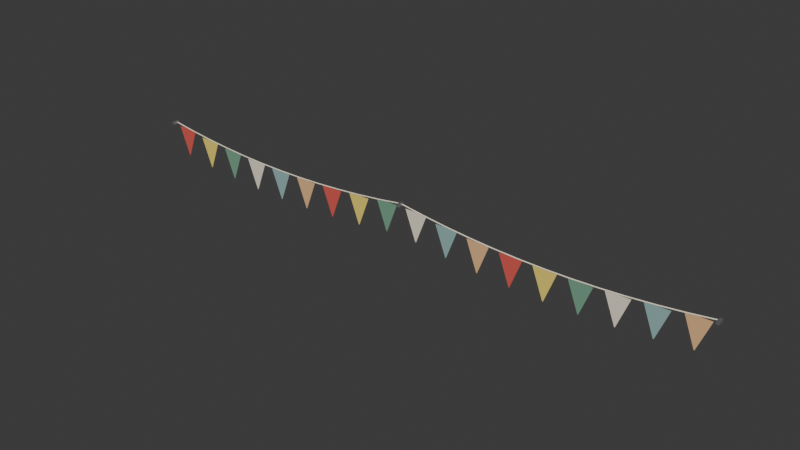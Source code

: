# Source: bunting.blend  (saved by Blender 5.2.44; exported with 4.5.12 LTS)
import bpy
from mathutils import Matrix  # noqa: F401  (used for matrix-valued properties, if any)

bpy.ops.wm.read_factory_settings(use_empty=True)
scene = bpy.context.scene
scene.name = 'Scene'

# ---- collections
col_collection = bpy.data.collections.new('Collection'); scene.collection.children.link(col_collection)

# ---- materials (node trees are filled in below, after node groups)
mat_cream = bpy.data.materials.new('Cream')
mat_cream.use_backface_culling = True
mat_cream.diffuse_color = (0.86, 0.79, 0.63, 1.0)
mat_iron = bpy.data.materials.new('Iron')
mat_iron.use_backface_culling = True
mat_iron.diffuse_color = (0.42, 0.43, 0.46, 1.0)
mat_dartred = bpy.data.materials.new('DartRed')
mat_dartred.use_backface_culling = True
mat_dartred.diffuse_color = (0.7, 0.1, 0.08, 1.0)
mat_yellow = bpy.data.materials.new('Yellow')
mat_yellow.use_backface_culling = True
mat_yellow.diffuse_color = (0.9, 0.7, 0.15, 1.0)
mat_velvet = bpy.data.materials.new('Velvet')
mat_velvet.use_backface_culling = True
mat_velvet.diffuse_color = (0.17, 0.36, 0.24, 1.0)
mat_paint = bpy.data.materials.new('Paint')
mat_paint.use_backface_culling = True
mat_paint.diffuse_color = (0.29, 0.47, 0.45, 1.0)
mat_ochre = bpy.data.materials.new('Ochre')
mat_ochre.use_backface_culling = True
mat_ochre.diffuse_color = (0.8, 0.48, 0.24, 1.0)

# ---- material node trees
mat_cream.use_nodes = True; mat_cream.node_tree.nodes.clear()
_N = mat_cream.node_tree.nodes; _L = mat_cream.node_tree.links
n0 = _N.new('ShaderNodeBsdfPrincipled'); n0.name = 'Principled BSDF'; n0.location = (-200, 100)
n0.inputs[0].default_value = (0.86, 0.79, 0.63, 1.0)
n0.inputs[2].default_value = 0.75
n0.inputs[10].default_value = 0.005
n1 = _N.new('ShaderNodeOutputMaterial'); n1.name = 'Material Output'; n1.location = (200, 100)
_L.new(n0.outputs[0], n1.inputs[0])
n1.is_active_output = True
mat_iron.use_nodes = True; mat_iron.node_tree.nodes.clear()
_N = mat_iron.node_tree.nodes; _L = mat_iron.node_tree.links
n0 = _N.new('ShaderNodeBsdfPrincipled'); n0.name = 'Principled BSDF'; n0.location = (-200, 100)
n0.inputs[0].default_value = (0.42, 0.43, 0.46, 1.0)
n0.inputs[1].default_value = 0.8
n0.inputs[2].default_value = 0.45
n0.inputs[10].default_value = 0.005
n1 = _N.new('ShaderNodeOutputMaterial'); n1.name = 'Material Output'; n1.location = (200, 100)
_L.new(n0.outputs[0], n1.inputs[0])
n1.is_active_output = True
mat_dartred.use_nodes = True; mat_dartred.node_tree.nodes.clear()
_N = mat_dartred.node_tree.nodes; _L = mat_dartred.node_tree.links
n0 = _N.new('ShaderNodeBsdfPrincipled'); n0.name = 'Principled BSDF'; n0.location = (-200, 100)
n0.inputs[0].default_value = (0.7, 0.1, 0.08, 1.0)
n0.inputs[2].default_value = 0.8
n0.inputs[10].default_value = 0.005
n1 = _N.new('ShaderNodeOutputMaterial'); n1.name = 'Material Output'; n1.location = (200, 100)
_L.new(n0.outputs[0], n1.inputs[0])
n1.is_active_output = True
mat_yellow.use_nodes = True; mat_yellow.node_tree.nodes.clear()
_N = mat_yellow.node_tree.nodes; _L = mat_yellow.node_tree.links
n0 = _N.new('ShaderNodeBsdfPrincipled'); n0.name = 'Principled BSDF'; n0.location = (-200, 100)
n0.inputs[0].default_value = (0.9, 0.7, 0.15, 1.0)
n0.inputs[2].default_value = 0.75
n0.inputs[10].default_value = 0.005
n1 = _N.new('ShaderNodeOutputMaterial'); n1.name = 'Material Output'; n1.location = (200, 100)
_L.new(n0.outputs[0], n1.inputs[0])
n1.is_active_output = True
mat_velvet.use_nodes = True; mat_velvet.node_tree.nodes.clear()
_N = mat_velvet.node_tree.nodes; _L = mat_velvet.node_tree.links
n0 = _N.new('ShaderNodeBsdfPrincipled'); n0.name = 'Principled BSDF'; n0.location = (-200, 100)
n0.inputs[0].default_value = (0.17, 0.36, 0.24, 1.0)
n0.inputs[2].default_value = 0.95
n0.inputs[10].default_value = 0.005
n1 = _N.new('ShaderNodeOutputMaterial'); n1.name = 'Material Output'; n1.location = (200, 100)
_L.new(n0.outputs[0], n1.inputs[0])
n1.is_active_output = True
mat_paint.use_nodes = True; mat_paint.node_tree.nodes.clear()
_N = mat_paint.node_tree.nodes; _L = mat_paint.node_tree.links
n0 = _N.new('ShaderNodeBsdfPrincipled'); n0.name = 'Principled BSDF'; n0.location = (-200, 100)
n0.inputs[0].default_value = (0.29, 0.47, 0.45, 1.0)
n0.inputs[2].default_value = 0.75
n0.inputs[10].default_value = 0.005
n1 = _N.new('ShaderNodeOutputMaterial'); n1.name = 'Material Output'; n1.location = (200, 100)
_L.new(n0.outputs[0], n1.inputs[0])
n1.is_active_output = True
mat_ochre.use_nodes = True; mat_ochre.node_tree.nodes.clear()
_N = mat_ochre.node_tree.nodes; _L = mat_ochre.node_tree.links
n0 = _N.new('ShaderNodeBsdfPrincipled'); n0.name = 'Principled BSDF'; n0.location = (-200, 100)
n0.inputs[0].default_value = (0.8, 0.48, 0.24, 1.0)
n0.inputs[2].default_value = 0.95
n0.inputs[10].default_value = 0.005
n1 = _N.new('ShaderNodeOutputMaterial'); n1.name = 'Material Output'; n1.location = (200, 100)
_L.new(n0.outputs[0], n1.inputs[0])
n1.is_active_output = True

# ---- world
world_world = bpy.data.worlds.new('World'); scene.world = world_world
world_world.use_nodes = True; world_world.node_tree.nodes.clear()
_N = world_world.node_tree.nodes; _L = world_world.node_tree.links
n0 = _N.new('ShaderNodeOutputWorld'); n0.name = 'World Output'; n0.location = (200, 100)
n1 = _N.new('ShaderNodeBackground'); n1.name = 'Background'; n1.location = (-200, 100)
n1.inputs[0].default_value = (0.05088, 0.05088, 0.05088, 1.0)
_L.new(n1.outputs[0], n0.inputs[0])
n0.is_active_output = True
world_world.color = (0.05088, 0.05088, 0.05088)
world_world.sun_shadow_jitter_overblur = 0.0

# ---- meshes
me_bunting = bpy.data.meshes.new('Bunting')
me_bunting.from_pydata([(-1.808, 0.0, 0.008), (-1.808, 0.0, -0.008), (-1.8, 0.034, -1.863e-09), (-1.65, 0.034, -0.02139), (-1.801, 0.03, -0.00396), (-1.651, 0.03, -0.02535), (-1.8, 0.026, -1.863e-09), (-1.65, 0.026, -0.02139), (-1.799, 0.03, 0.00396), (-1.649, 0.03, -0.01743), (-1.65, 0.034, -0.02139), (-1.5, 0.034, -0.03889), (-1.65, 0.03, -0.02536), (-1.5, 0.03, -0.04286), (-1.65, 0.026, -0.02139), (-1.5, 0.026, -0.03889), (-1.65, 0.03, -0.01742), (-1.5, 0.03, -0.03492), (-1.5, 0.034, -0.03889), (-1.35, 0.034, -0.0525), (-1.5, 0.03, -0.04287), (-1.35, 0.03, -0.05648), (-1.5, 0.026, -0.03889), (-1.35, 0.026, -0.0525), (-1.5, 0.03, -0.03491), (-1.35, 0.03, -0.04852), (-1.35, 0.034, -0.0525), (-1.2, 0.034, -0.06222), (-1.35, 0.03, -0.05649), (-1.2, 0.03, -0.06621), (-1.35, 0.026, -0.0525), (-1.2, 0.026, -0.06222), (-1.35, 0.03, -0.04851), (-1.2, 0.03, -0.05823), (-1.2, 0.034, -0.06222), (-1.05, 0.034, -0.06806), (-1.2, 0.03, -0.06622), (-1.05, 0.03, -0.07205), (-1.2, 0.026, -0.06222), (-1.05, 0.026, -0.06806), (-1.2, 0.03, -0.05823), (-1.05, 0.03, -0.06406), (-1.05, 0.034, -0.06806), (-0.9, 0.034, -0.07), (-1.05, 0.03, -0.07206), (-0.9001, 0.03, -0.074), (-1.05, 0.026, -0.06806), (-0.9, 0.026, -0.07), (-1.05, 0.03, -0.06406), (-0.8999, 0.03, -0.066), (-0.9, 0.034, -0.07), (-0.75, 0.034, -0.06806), (-0.8999, 0.03, -0.074), (-0.7499, 0.03, -0.07206), (-0.9, 0.026, -0.07), (-0.75, 0.026, -0.06806), (-0.9001, 0.03, -0.066), (-0.7501, 0.03, -0.06406), (-0.75, 0.034, -0.06806), (-0.6, 0.034, -0.06222), (-0.7498, 0.03, -0.07205), (-0.5998, 0.03, -0.06622), (-0.75, 0.026, -0.06806), (-0.6, 0.026, -0.06222), (-0.7502, 0.03, -0.06406), (-0.6002, 0.03, -0.05823), (-0.6, 0.034, -0.06222), (-0.45, 0.034, -0.0525), (-0.5997, 0.03, -0.06621), (-0.4497, 0.03, -0.05649), (-0.6, 0.026, -0.06222), (-0.45, 0.026, -0.0525), (-0.6003, 0.03, -0.05823), (-0.4503, 0.03, -0.04851), (-0.45, 0.034, -0.0525), (-0.3, 0.034, -0.03889), (-0.4496, 0.03, -0.05648), (-0.2996, 0.03, -0.04287), (-0.45, 0.026, -0.0525), (-0.3, 0.026, -0.03889), (-0.4504, 0.03, -0.04852), (-0.3004, 0.03, -0.03491), (-0.3, 0.034, -0.03889), (-0.15, 0.034, -0.02139), (-0.2995, 0.03, -0.04286), (-0.1495, 0.03, -0.02536), (-0.3, 0.026, -0.03889), (-0.15, 0.026, -0.02139), (-0.3005, 0.03, -0.03492), (-0.1505, 0.03, -0.01742), (-0.15, 0.034, -0.02139), (-7.451e-09, 0.034, 9.313e-10), (-0.1494, 0.03, -0.02535), (0.0005646, 0.03, -0.00396), (-0.15, 0.026, -0.02139), (-7.451e-09, 0.026, 9.313e-10), (-0.1506, 0.03, -0.01743), (-0.0005647, 0.03, 0.00396), (7.451e-09, 0.034, -9.313e-10), (0.15, 0.034, -0.02139), (-0.0005646, 0.03, -0.00396), (0.1494, 0.03, -0.02535), (7.451e-09, 0.026, -9.313e-10), (0.15, 0.026, -0.02139), (0.0005647, 0.03, 0.00396), (0.1506, 0.03, -0.01743), (0.15, 0.034, -0.02139), (0.3, 0.034, -0.03889), (0.1495, 0.03, -0.02536), (0.2995, 0.03, -0.04286), (0.15, 0.026, -0.02139), (0.3, 0.026, -0.03889), (0.1505, 0.03, -0.01742), (0.3005, 0.03, -0.03492), (0.3, 0.034, -0.03889), (0.45, 0.034, -0.0525), (0.2996, 0.03, -0.04287), (0.4496, 0.03, -0.05648), (0.3, 0.026, -0.03889), (0.45, 0.026, -0.0525), (0.3004, 0.03, -0.03491), (0.4504, 0.03, -0.04852), (0.45, 0.034, -0.0525), (0.6, 0.034, -0.06222), (0.4497, 0.03, -0.05649), (0.5997, 0.03, -0.06621), (0.45, 0.026, -0.0525), (0.6, 0.026, -0.06222), (0.4503, 0.03, -0.04851), (0.6003, 0.03, -0.05823), (0.6, 0.034, -0.06222), (0.75, 0.034, -0.06806), (0.5998, 0.03, -0.06622), (0.7498, 0.03, -0.07205), (0.6, 0.026, -0.06222), (0.75, 0.026, -0.06806), (0.6002, 0.03, -0.05823), (0.7502, 0.03, -0.06406), (0.75, 0.034, -0.06806), (0.9, 0.034, -0.07), (0.7499, 0.03, -0.07206), (0.8999, 0.03, -0.074), (0.75, 0.026, -0.06806), (0.9, 0.026, -0.07), (0.7501, 0.03, -0.06406), (0.9001, 0.03, -0.066), (0.9, 0.034, -0.07), (1.05, 0.034, -0.06806), (0.9001, 0.03, -0.074), (1.05, 0.03, -0.07206), (0.9, 0.026, -0.07), (1.05, 0.026, -0.06806), (0.8999, 0.03, -0.066), (1.05, 0.03, -0.06406), (1.05, 0.034, -0.06806), (1.2, 0.034, -0.06222), (1.05, 0.03, -0.07205), (1.2, 0.03, -0.06622), (1.05, 0.026, -0.06806), (1.2, 0.026, -0.06222), (1.05, 0.03, -0.06406), (1.2, 0.03, -0.05823), (1.2, 0.034, -0.06222), (1.35, 0.034, -0.0525), (1.2, 0.03, -0.06621), (1.35, 0.03, -0.05649), (1.2, 0.026, -0.06222), (1.35, 0.026, -0.0525), (1.2, 0.03, -0.05823), (1.35, 0.03, -0.04851), (1.35, 0.034, -0.0525), (1.5, 0.034, -0.03889), (1.35, 0.03, -0.05648), (1.5, 0.03, -0.04287), (1.35, 0.026, -0.0525), (1.5, 0.026, -0.03889), (1.35, 0.03, -0.04852), (1.5, 0.03, -0.03491), (1.5, 0.034, -0.03889), (1.65, 0.034, -0.02139), (1.5, 0.03, -0.04286), (1.65, 0.03, -0.02536), (1.5, 0.026, -0.03889), (1.65, 0.026, -0.02139), (1.5, 0.03, -0.03492), (1.65, 0.03, -0.01742), (1.65, 0.034, -0.02139), (1.8, 0.034, 0.0), (1.651, 0.03, -0.02535), (1.801, 0.03, -0.00396), (1.65, 0.026, -0.02139), (1.8, 0.026, 0.0), (1.649, 0.03, -0.01743), (1.799, 0.03, 0.00396), (-1.808, 0.04, -0.008), (-1.808, 0.04, 0.008), (-1.792, 0.0, -0.008), (-1.792, 0.0, 0.008), (-1.792, 0.04, -0.008), (-1.792, 0.04, 0.008), (-0.008, 0.0, -0.008), (-0.008, 0.0, 0.008), (-0.008, 0.04, -0.008), (-0.008, 0.04, 0.008), (0.008, 0.0, -0.008), (0.008, 0.0, 0.008), (0.008, 0.04, -0.008), (0.008, 0.04, 0.008), (1.792, 0.0, -0.008), (1.792, 0.0, 0.008), (1.792, 0.04, -0.008), (1.792, 0.04, 0.008), (1.808, 0.0, -0.008), (1.808, 0.0, 0.008), (1.808, 0.04, -0.008), (1.808, 0.04, 0.008), (-1.702, 0.029, -0.1947), (-1.698, 0.029, -0.1947), (-1.698, 0.031, -0.1947), (-1.702, 0.031, -0.1947), (-1.77, 0.029, -0.01869), (-1.63, 0.029, -0.01869), (-1.63, 0.031, -0.01869), (-1.77, 0.031, -0.01869), (-1.502, 0.029, -0.2189), (-1.498, 0.029, -0.2189), (-1.498, 0.031, -0.2189), (-1.502, 0.031, -0.2189), (-1.57, 0.029, -0.04289), (-1.43, 0.029, -0.04289), (-1.43, 0.031, -0.04289), (-1.57, 0.031, -0.04289), (-1.302, 0.029, -0.2362), (-1.298, 0.029, -0.2362), (-1.298, 0.031, -0.2362), (-1.302, 0.031, -0.2362), (-1.37, 0.029, -0.06017), (-1.23, 0.029, -0.06017), (-1.23, 0.031, -0.06017), (-1.37, 0.031, -0.06017), (-1.102, 0.029, -0.2465), (-1.098, 0.029, -0.2465), (-1.098, 0.031, -0.2465), (-1.102, 0.031, -0.2465), (-1.17, 0.029, -0.07054), (-1.03, 0.029, -0.07054), (-1.03, 0.031, -0.07054), (-1.17, 0.031, -0.07054), (-0.902, 0.029, -0.25), (-0.898, 0.029, -0.25), (-0.898, 0.031, -0.25), (-0.902, 0.031, -0.25), (-0.97, 0.029, -0.074), (-0.83, 0.029, -0.074), (-0.83, 0.031, -0.074), (-0.97, 0.031, -0.074), (-0.702, 0.029, -0.2465), (-0.698, 0.029, -0.2465), (-0.698, 0.031, -0.2465), (-0.702, 0.031, -0.2465), (-0.77, 0.029, -0.07054), (-0.63, 0.029, -0.07054), (-0.63, 0.031, -0.07054), (-0.77, 0.031, -0.07054), (-0.502, 0.029, -0.2362), (-0.498, 0.029, -0.2362), (-0.498, 0.031, -0.2362), (-0.502, 0.031, -0.2362), (-0.57, 0.029, -0.06017), (-0.43, 0.029, -0.06017), (-0.43, 0.031, -0.06017), (-0.57, 0.031, -0.06017), (-0.302, 0.029, -0.2189), (-0.298, 0.029, -0.2189), (-0.298, 0.031, -0.2189), (-0.302, 0.031, -0.2189), (-0.37, 0.029, -0.04289), (-0.23, 0.029, -0.04289), (-0.23, 0.031, -0.04289), (-0.37, 0.031, -0.04289), (-0.102, 0.029, -0.1947), (-0.098, 0.029, -0.1947), (-0.098, 0.031, -0.1947), (-0.102, 0.031, -0.1947), (-0.17, 0.029, -0.01869), (-0.03, 0.029, -0.01869), (-0.03, 0.031, -0.01869), (-0.17, 0.031, -0.01869), (0.098, 0.029, -0.1947), (0.102, 0.029, -0.1947), (0.102, 0.031, -0.1947), (0.098, 0.031, -0.1947), (0.03, 0.029, -0.01869), (0.17, 0.029, -0.01869), (0.17, 0.031, -0.01869), (0.03, 0.031, -0.01869), (0.298, 0.029, -0.2189), (0.302, 0.029, -0.2189), (0.302, 0.031, -0.2189), (0.298, 0.031, -0.2189), (0.23, 0.029, -0.04289), (0.37, 0.029, -0.04289), (0.37, 0.031, -0.04289), (0.23, 0.031, -0.04289), (0.498, 0.029, -0.2362), (0.502, 0.029, -0.2362), (0.502, 0.031, -0.2362), (0.498, 0.031, -0.2362), (0.43, 0.029, -0.06017), (0.57, 0.029, -0.06017), (0.57, 0.031, -0.06017), (0.43, 0.031, -0.06017), (0.698, 0.029, -0.2465), (0.702, 0.029, -0.2465), (0.702, 0.031, -0.2465), (0.698, 0.031, -0.2465), (0.63, 0.029, -0.07054), (0.77, 0.029, -0.07054), (0.77, 0.031, -0.07054), (0.63, 0.031, -0.07054), (0.898, 0.029, -0.25), (0.902, 0.029, -0.25), (0.902, 0.031, -0.25), (0.898, 0.031, -0.25), (0.83, 0.029, -0.074), (0.97, 0.029, -0.074), (0.97, 0.031, -0.074), (0.83, 0.031, -0.074), (1.098, 0.029, -0.2465), (1.102, 0.029, -0.2465), (1.102, 0.031, -0.2465), (1.098, 0.031, -0.2465), (1.03, 0.029, -0.07054), (1.17, 0.029, -0.07054), (1.17, 0.031, -0.07054), (1.03, 0.031, -0.07054), (1.298, 0.029, -0.2362), (1.302, 0.029, -0.2362), (1.302, 0.031, -0.2362), (1.298, 0.031, -0.2362), (1.23, 0.029, -0.06017), (1.37, 0.029, -0.06017), (1.37, 0.031, -0.06017), (1.23, 0.031, -0.06017), (1.498, 0.029, -0.2189), (1.502, 0.029, -0.2189), (1.502, 0.031, -0.2189), (1.498, 0.031, -0.2189), (1.43, 0.029, -0.04289), (1.57, 0.029, -0.04289), (1.57, 0.031, -0.04289), (1.43, 0.031, -0.04289), (1.698, 0.029, -0.1947), (1.702, 0.029, -0.1947), (1.702, 0.031, -0.1947), (1.698, 0.031, -0.1947), (1.63, 0.029, -0.01869), (1.77, 0.029, -0.01869), (1.77, 0.031, -0.01869), (1.63, 0.031, -0.01869)], [], [(12, 13, 15, 14), (10, 11, 13, 12), (2, 3, 5, 4), (13, 11, 17, 15), (18, 19, 21, 20), (4, 5, 7, 6), (5, 3, 9, 7), (20, 21, 23, 22), (6, 7, 9, 8), (28, 29, 31, 30), (36, 37, 39, 38), (8, 9, 3, 2), (2, 4, 6, 8), (26, 27, 29, 28), (14, 15, 17, 16), (44, 45, 47, 46), (52, 53, 55, 54), (16, 17, 11, 10), (14, 16, 10, 12), (22, 24, 18, 20), (22, 23, 25, 24), (34, 35, 37, 36), (31, 29, 27, 33), (24, 25, 19, 18), (21, 19, 25, 23), (42, 43, 45, 44), (30, 31, 33, 32), (60, 61, 63, 62), (68, 69, 71, 70), (32, 33, 27, 26), (26, 28, 30, 32), (38, 40, 34, 36), (38, 39, 41, 40), (50, 51, 53, 52), (47, 45, 43, 49), (40, 41, 35, 34), (37, 35, 41, 39), (58, 59, 61, 60), (46, 47, 49, 48), (76, 77, 79, 78), (84, 85, 87, 86), (48, 49, 43, 42), (42, 44, 46, 48), (54, 56, 50, 52), (54, 55, 57, 56), (66, 67, 69, 68), (63, 61, 59, 65), (56, 57, 51, 50), (53, 51, 57, 55), (74, 75, 77, 76), (62, 63, 65, 64), (92, 93, 95, 94), (100, 101, 103, 102), (64, 65, 59, 58), (58, 60, 62, 64), (70, 72, 66, 68), (70, 71, 73, 72), (82, 83, 85, 84), (79, 77, 75, 81), (72, 73, 67, 66), (69, 67, 73, 71), (90, 91, 93, 92), (78, 79, 81, 80), (108, 109, 111, 110), (116, 117, 119, 118), (80, 81, 75, 74), (74, 76, 78, 80), (86, 88, 82, 84), (86, 87, 89, 88), (98, 99, 101, 100), (95, 93, 91, 97), (88, 89, 83, 82), (85, 83, 89, 87), (106, 107, 109, 108), (94, 95, 97, 96), (124, 125, 127, 126), (132, 133, 135, 134), (96, 97, 91, 90), (90, 92, 94, 96), (102, 104, 98, 100), (102, 103, 105, 104), (114, 115, 117, 116), (111, 109, 107, 113), (104, 105, 99, 98), (101, 99, 105, 103), (122, 123, 125, 124), (110, 111, 113, 112), (140, 141, 143, 142), (148, 149, 151, 150), (112, 113, 107, 106), (106, 108, 110, 112), (118, 120, 114, 116), (118, 119, 121, 120), (130, 131, 133, 132), (127, 125, 123, 129), (120, 121, 115, 114), (117, 115, 121, 119), (138, 139, 141, 140), (126, 127, 129, 128), (156, 157, 159, 158), (164, 165, 167, 166), (128, 129, 123, 122), (122, 124, 126, 128), (134, 136, 130, 132), (134, 135, 137, 136), (146, 147, 149, 148), (143, 141, 139, 145), (136, 137, 131, 130), (133, 131, 137, 135), (154, 155, 157, 156), (142, 143, 145, 144), (172, 173, 175, 174), (180, 181, 183, 182), (144, 145, 139, 138), (138, 140, 142, 144), (150, 152, 146, 148), (150, 151, 153, 152), (162, 163, 165, 164), (159, 157, 155, 161), (152, 153, 147, 146), (149, 147, 153, 151), (170, 171, 173, 172), (158, 159, 161, 160), (188, 189, 191, 190), (199, 195, 0, 197), (160, 161, 155, 154), (154, 156, 158, 160), (166, 168, 162, 164), (166, 167, 169, 168), (178, 179, 181, 180), (175, 173, 171, 177), (168, 169, 163, 162), (165, 163, 169, 167), (186, 187, 189, 188), (174, 175, 177, 176), (194, 195, 199, 198), (200, 201, 203, 202), (176, 177, 171, 170), (170, 172, 174, 176), (182, 184, 178, 180), (182, 183, 185, 184), (198, 199, 197, 196), (191, 189, 187, 193), (184, 185, 179, 178), (181, 179, 185, 183), (1, 0, 195, 194), (190, 191, 193, 192), (194, 198, 196, 1), (196, 197, 0, 1), (192, 193, 187, 186), (186, 188, 190, 192), (202, 203, 207, 206), (206, 207, 205, 204), (204, 205, 201, 200), (202, 206, 204, 200), (207, 203, 201, 205), (208, 209, 211, 210), (210, 211, 215, 214), (214, 215, 213, 212), (212, 213, 209, 208), (210, 214, 212, 208), (215, 211, 209, 213), (219, 218, 217, 216), (220, 221, 222, 223), (216, 217, 221, 220), (217, 218, 222, 221), (218, 219, 223, 222), (219, 216, 220, 223), (227, 226, 225, 224), (228, 229, 230, 231), (224, 225, 229, 228), (225, 226, 230, 229), (226, 227, 231, 230), (227, 224, 228, 231), (235, 234, 233, 232), (236, 237, 238, 239), (232, 233, 237, 236), (233, 234, 238, 237), (234, 235, 239, 238), (235, 232, 236, 239), (243, 242, 241, 240), (244, 245, 246, 247), (240, 241, 245, 244), (241, 242, 246, 245), (242, 243, 247, 246), (243, 240, 244, 247), (251, 250, 249, 248), (252, 253, 254, 255), (248, 249, 253, 252), (249, 250, 254, 253), (250, 251, 255, 254), (251, 248, 252, 255), (259, 258, 257, 256), (260, 261, 262, 263), (256, 257, 261, 260), (257, 258, 262, 261), (258, 259, 263, 262), (259, 256, 260, 263), (267, 266, 265, 264), (268, 269, 270, 271), (264, 265, 269, 268), (265, 266, 270, 269), (266, 267, 271, 270), (267, 264, 268, 271), (275, 274, 273, 272), (276, 277, 278, 279), (272, 273, 277, 276), (273, 274, 278, 277), (274, 275, 279, 278), (275, 272, 276, 279), (283, 282, 281, 280), (284, 285, 286, 287), (280, 281, 285, 284), (281, 282, 286, 285), (282, 283, 287, 286), (283, 280, 284, 287), (291, 290, 289, 288), (292, 293, 294, 295), (288, 289, 293, 292), (289, 290, 294, 293), (290, 291, 295, 294), (291, 288, 292, 295), (299, 298, 297, 296), (300, 301, 302, 303), (296, 297, 301, 300), (297, 298, 302, 301), (298, 299, 303, 302), (299, 296, 300, 303), (307, 306, 305, 304), (308, 309, 310, 311), (304, 305, 309, 308), (305, 306, 310, 309), (306, 307, 311, 310), (307, 304, 308, 311), (315, 314, 313, 312), (316, 317, 318, 319), (312, 313, 317, 316), (313, 314, 318, 317), (314, 315, 319, 318), (315, 312, 316, 319), (323, 322, 321, 320), (324, 325, 326, 327), (320, 321, 325, 324), (321, 322, 326, 325), (322, 323, 327, 326), (323, 320, 324, 327), (331, 330, 329, 328), (332, 333, 334, 335), (328, 329, 333, 332), (329, 330, 334, 333), (330, 331, 335, 334), (331, 328, 332, 335), (339, 338, 337, 336), (340, 341, 342, 343), (336, 337, 341, 340), (337, 338, 342, 341), (338, 339, 343, 342), (339, 336, 340, 343), (347, 346, 345, 344), (348, 349, 350, 351), (344, 345, 349, 348), (345, 346, 350, 349), (346, 347, 351, 350), (347, 344, 348, 351), (355, 354, 353, 352), (356, 357, 358, 359), (352, 353, 357, 356), (353, 354, 358, 357), (354, 355, 359, 358), (355, 352, 356, 359)])
me_bunting.polygons.foreach_set('material_index', [0, 0, 0, 0, 0, 0, 0, 0, 0, 0, 0, 0, 0, 0, 0, 0, 0, 0, 0, 0, 0, 0, 0, 0, 0, 0, 0, 0, 0, 0, 0, 0, 0, 0, 0, 0, 0, 0, 0, 0, 0, 0, 0, 0, 0, 0, 0, 0, 0, 0, 0, 0, 0, 0, 0, 0, 0, 0, 0, 0, 0, 0, 0, 0, 0, 0, 0, 0, 0, 0, 0, 0, 0, 0, 0, 0, 0, 0, 0, 0, 0, 0, 0, 0, 0, 0, 0, 0, 0, 0, 0, 0, 0, 0, 0, 0, 0, 0, 0, 0, 0, 0, 0, 0, 0, 0, 0, 0, 0, 0, 0, 0, 0, 0, 0, 0, 0, 0, 0, 0, 0, 0, 0, 0, 1, 0, 0, 0, 0, 0, 0, 0, 0, 0, 0, 1, 1, 0, 0, 0, 0, 1, 0, 0, 0, 1, 0, 1, 1, 0, 0, 1, 1, 1, 1, 1, 1, 1, 1, 1, 1, 1, 2, 2, 2, 2, 2, 2, 3, 3, 3, 3, 3, 3, 4, 4, 4, 4, 4, 4, 0, 0, 0, 0, 0, 0, 5, 5, 5, 5, 5, 5, 6, 6, 6, 6, 6, 6, 2, 2, 2, 2, 2, 2, 3, 3, 3, 3, 3, 3, 4, 4, 4, 4, 4, 4, 0, 0, 0, 0, 0, 0, 5, 5, 5, 5, 5, 5, 6, 6, 6, 6, 6, 6, 2, 2, 2, 2, 2, 2, 3, 3, 3, 3, 3, 3, 4, 4, 4, 4, 4, 4, 0, 0, 0, 0, 0, 0, 5, 5, 5, 5, 5, 5, 6, 6, 6, 6, 6, 6])
me_bunting.materials.append(mat_cream)
me_bunting.materials.append(mat_iron)
me_bunting.materials.append(mat_dartred)
me_bunting.materials.append(mat_yellow)
me_bunting.materials.append(mat_velvet)
me_bunting.materials.append(mat_paint)
me_bunting.materials.append(mat_ochre)
me_bunting.update()

# ---- objects
ob_bunting = bpy.data.objects.new('Bunting', me_bunting)

# ---- transforms, parenting, visibility, modifiers, constraints
ob_bunting.location = (0.0, 0.0, 0.0)

# ---- collection membership
scene.collection.objects.link(ob_bunting)

# ---- scene / render settings (as saved in the file)
scene.frame_start = 1; scene.frame_end = 250; scene.frame_set(1)
scene.render.engine = 'BLENDER_EEVEE_NEXT'
scene.render.bake_bias = 0.0
scene.render.bake_samples = 0
scene.render.compositor_device = 'GPU'
scene.eevee.use_volume_custom_range = False
scene.eevee.fast_gi_thickness_near = 0.1
scene.eevee.fast_gi_thickness_far = 0.0
scene.eevee.ray_tracing_options.screen_trace_thickness = 0.1
bpy.context.view_layer.update()

# ---- added for rendering (the .blend has no active camera and no usable light): camera, sun
cam_auto = bpy.data.cameras.new('AutoCamera')
cam_auto.lens = 50.0
cam_auto.sensor_width = 36.0
cam_auto.clip_end = 1000.0
ob_auto_camera = bpy.data.objects.new('AutoCamera', cam_auto)
scene.collection.objects.link(ob_auto_camera)
ob_auto_camera.location = (3.35432, -4.00519, 2.56246)
ob_auto_camera.rotation_euler = (1.09748, -7.21219e-08, 0.694738)
scene.camera = ob_auto_camera
light_auto_sun = bpy.data.lights.new('AutoSun', 'SUN')
light_auto_sun.energy = 3.0
light_auto_sun.angle = 0.0523599
ob_auto_sun = bpy.data.objects.new('AutoSun', light_auto_sun)
scene.collection.objects.link(ob_auto_sun)
ob_auto_sun.rotation_euler = (0.872665, 0.174533, 0.523599)
bpy.context.view_layer.update()
